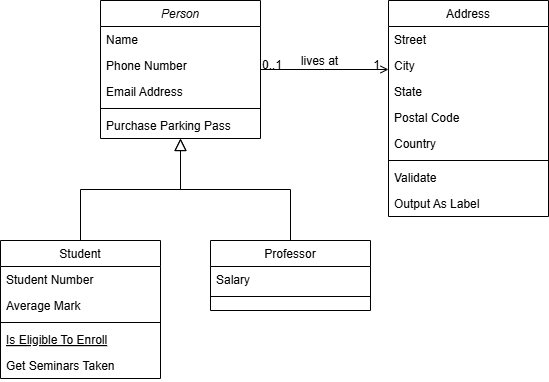

The diagram above was exported from draw.io. Its source (the exported page's mxGraphModel, read from the mxfile embedded in the PNG):
<mxGraphModel dx="938" dy="642" grid="1" gridSize="10" guides="1" tooltips="1" connect="1" arrows="1" fold="1" page="1" pageScale="1" pageWidth="827" pageHeight="1169" math="0" shadow="0">
  <root>
    <mxCell id="WIyWlLk6GJQsqaUBKTNV-0" />
    <mxCell id="WIyWlLk6GJQsqaUBKTNV-1" parent="WIyWlLk6GJQsqaUBKTNV-0" />
    <mxCell id="zkfFHV4jXpPFQw0GAbJ--0" parent="WIyWlLk6GJQsqaUBKTNV-1" style="swimlane;fontStyle=2;align=center;verticalAlign=top;childLayout=stackLayout;horizontal=1;startSize=26;horizontalStack=0;resizeParent=1;resizeLast=0;collapsible=1;marginBottom=0;rounded=0;shadow=0;strokeWidth=1;" value="Person" vertex="1">
      <mxGeometry height="138" width="160" x="220" y="120" as="geometry">
        <mxRectangle height="26" width="160" x="230" y="140" as="alternateBounds" />
      </mxGeometry>
    </mxCell>
    <mxCell id="zkfFHV4jXpPFQw0GAbJ--1" parent="zkfFHV4jXpPFQw0GAbJ--0" style="text;align=left;verticalAlign=top;spacingLeft=4;spacingRight=4;overflow=hidden;rotatable=0;points=[[0,0.5],[1,0.5]];portConstraint=eastwest;" value="Name" vertex="1">
      <mxGeometry height="26" width="160" y="26" as="geometry" />
    </mxCell>
    <mxCell id="zkfFHV4jXpPFQw0GAbJ--2" parent="zkfFHV4jXpPFQw0GAbJ--0" style="text;align=left;verticalAlign=top;spacingLeft=4;spacingRight=4;overflow=hidden;rotatable=0;points=[[0,0.5],[1,0.5]];portConstraint=eastwest;rounded=0;shadow=0;html=0;" value="Phone Number" vertex="1">
      <mxGeometry height="26" width="160" y="52" as="geometry" />
    </mxCell>
    <mxCell id="zkfFHV4jXpPFQw0GAbJ--3" parent="zkfFHV4jXpPFQw0GAbJ--0" style="text;align=left;verticalAlign=top;spacingLeft=4;spacingRight=4;overflow=hidden;rotatable=0;points=[[0,0.5],[1,0.5]];portConstraint=eastwest;rounded=0;shadow=0;html=0;" value="Email Address" vertex="1">
      <mxGeometry height="26" width="160" y="78" as="geometry" />
    </mxCell>
    <mxCell id="zkfFHV4jXpPFQw0GAbJ--4" parent="zkfFHV4jXpPFQw0GAbJ--0" style="line;html=1;strokeWidth=1;align=left;verticalAlign=middle;spacingTop=-1;spacingLeft=3;spacingRight=3;rotatable=0;labelPosition=right;points=[];portConstraint=eastwest;" value="" vertex="1">
      <mxGeometry height="8" width="160" y="104" as="geometry" />
    </mxCell>
    <mxCell id="zkfFHV4jXpPFQw0GAbJ--5" parent="zkfFHV4jXpPFQw0GAbJ--0" style="text;align=left;verticalAlign=top;spacingLeft=4;spacingRight=4;overflow=hidden;rotatable=0;points=[[0,0.5],[1,0.5]];portConstraint=eastwest;" value="Purchase Parking Pass" vertex="1">
      <mxGeometry height="26" width="160" y="112" as="geometry" />
    </mxCell>
    <mxCell id="zkfFHV4jXpPFQw0GAbJ--6" parent="WIyWlLk6GJQsqaUBKTNV-1" style="swimlane;fontStyle=0;align=center;verticalAlign=top;childLayout=stackLayout;horizontal=1;startSize=26;horizontalStack=0;resizeParent=1;resizeLast=0;collapsible=1;marginBottom=0;rounded=0;shadow=0;strokeWidth=1;" value="Student" vertex="1">
      <mxGeometry height="138" width="160" x="120" y="360" as="geometry">
        <mxRectangle height="26" width="160" x="130" y="380" as="alternateBounds" />
      </mxGeometry>
    </mxCell>
    <mxCell id="zkfFHV4jXpPFQw0GAbJ--7" parent="zkfFHV4jXpPFQw0GAbJ--6" style="text;align=left;verticalAlign=top;spacingLeft=4;spacingRight=4;overflow=hidden;rotatable=0;points=[[0,0.5],[1,0.5]];portConstraint=eastwest;" value="Student Number" vertex="1">
      <mxGeometry height="26" width="160" y="26" as="geometry" />
    </mxCell>
    <mxCell id="zkfFHV4jXpPFQw0GAbJ--8" parent="zkfFHV4jXpPFQw0GAbJ--6" style="text;align=left;verticalAlign=top;spacingLeft=4;spacingRight=4;overflow=hidden;rotatable=0;points=[[0,0.5],[1,0.5]];portConstraint=eastwest;rounded=0;shadow=0;html=0;" value="Average Mark" vertex="1">
      <mxGeometry height="26" width="160" y="52" as="geometry" />
    </mxCell>
    <mxCell id="zkfFHV4jXpPFQw0GAbJ--9" parent="zkfFHV4jXpPFQw0GAbJ--6" style="line;html=1;strokeWidth=1;align=left;verticalAlign=middle;spacingTop=-1;spacingLeft=3;spacingRight=3;rotatable=0;labelPosition=right;points=[];portConstraint=eastwest;" value="" vertex="1">
      <mxGeometry height="8" width="160" y="78" as="geometry" />
    </mxCell>
    <mxCell id="zkfFHV4jXpPFQw0GAbJ--10" parent="zkfFHV4jXpPFQw0GAbJ--6" style="text;align=left;verticalAlign=top;spacingLeft=4;spacingRight=4;overflow=hidden;rotatable=0;points=[[0,0.5],[1,0.5]];portConstraint=eastwest;fontStyle=4" value="Is Eligible To Enroll" vertex="1">
      <mxGeometry height="26" width="160" y="86" as="geometry" />
    </mxCell>
    <mxCell id="zkfFHV4jXpPFQw0GAbJ--11" parent="zkfFHV4jXpPFQw0GAbJ--6" style="text;align=left;verticalAlign=top;spacingLeft=4;spacingRight=4;overflow=hidden;rotatable=0;points=[[0,0.5],[1,0.5]];portConstraint=eastwest;" value="Get Seminars Taken" vertex="1">
      <mxGeometry height="26" width="160" y="112" as="geometry" />
    </mxCell>
    <mxCell id="zkfFHV4jXpPFQw0GAbJ--12" edge="1" parent="WIyWlLk6GJQsqaUBKTNV-1" source="zkfFHV4jXpPFQw0GAbJ--6" style="endArrow=block;endSize=10;endFill=0;shadow=0;strokeWidth=1;rounded=0;curved=0;edgeStyle=elbowEdgeStyle;elbow=vertical;" target="zkfFHV4jXpPFQw0GAbJ--0" value="">
      <mxGeometry relative="1" width="160" as="geometry">
        <mxPoint x="200" y="203" as="sourcePoint" />
        <mxPoint x="200" y="203" as="targetPoint" />
      </mxGeometry>
    </mxCell>
    <mxCell id="zkfFHV4jXpPFQw0GAbJ--13" parent="WIyWlLk6GJQsqaUBKTNV-1" style="swimlane;fontStyle=0;align=center;verticalAlign=top;childLayout=stackLayout;horizontal=1;startSize=26;horizontalStack=0;resizeParent=1;resizeLast=0;collapsible=1;marginBottom=0;rounded=0;shadow=0;strokeWidth=1;" value="Professor" vertex="1">
      <mxGeometry height="70" width="160" x="330" y="360" as="geometry">
        <mxRectangle height="26" width="170" x="340" y="380" as="alternateBounds" />
      </mxGeometry>
    </mxCell>
    <mxCell id="zkfFHV4jXpPFQw0GAbJ--14" parent="zkfFHV4jXpPFQw0GAbJ--13" style="text;align=left;verticalAlign=top;spacingLeft=4;spacingRight=4;overflow=hidden;rotatable=0;points=[[0,0.5],[1,0.5]];portConstraint=eastwest;" value="Salary" vertex="1">
      <mxGeometry height="26" width="160" y="26" as="geometry" />
    </mxCell>
    <mxCell id="zkfFHV4jXpPFQw0GAbJ--15" parent="zkfFHV4jXpPFQw0GAbJ--13" style="line;html=1;strokeWidth=1;align=left;verticalAlign=middle;spacingTop=-1;spacingLeft=3;spacingRight=3;rotatable=0;labelPosition=right;points=[];portConstraint=eastwest;" value="" vertex="1">
      <mxGeometry height="8" width="160" y="52" as="geometry" />
    </mxCell>
    <mxCell id="zkfFHV4jXpPFQw0GAbJ--16" edge="1" parent="WIyWlLk6GJQsqaUBKTNV-1" source="zkfFHV4jXpPFQw0GAbJ--13" style="endArrow=block;endSize=10;endFill=0;shadow=0;strokeWidth=1;rounded=0;curved=0;edgeStyle=elbowEdgeStyle;elbow=vertical;" target="zkfFHV4jXpPFQw0GAbJ--0" value="">
      <mxGeometry relative="1" width="160" as="geometry">
        <mxPoint x="210" y="373" as="sourcePoint" />
        <mxPoint x="310" y="271" as="targetPoint" />
      </mxGeometry>
    </mxCell>
    <mxCell id="zkfFHV4jXpPFQw0GAbJ--17" parent="WIyWlLk6GJQsqaUBKTNV-1" style="swimlane;fontStyle=0;align=center;verticalAlign=top;childLayout=stackLayout;horizontal=1;startSize=26;horizontalStack=0;resizeParent=1;resizeLast=0;collapsible=1;marginBottom=0;rounded=0;shadow=0;strokeWidth=1;" value="Address" vertex="1">
      <mxGeometry height="216" width="160" x="508" y="120" as="geometry">
        <mxRectangle height="26" width="160" x="550" y="140" as="alternateBounds" />
      </mxGeometry>
    </mxCell>
    <mxCell id="zkfFHV4jXpPFQw0GAbJ--18" parent="zkfFHV4jXpPFQw0GAbJ--17" style="text;align=left;verticalAlign=top;spacingLeft=4;spacingRight=4;overflow=hidden;rotatable=0;points=[[0,0.5],[1,0.5]];portConstraint=eastwest;" value="Street" vertex="1">
      <mxGeometry height="26" width="160" y="26" as="geometry" />
    </mxCell>
    <mxCell id="zkfFHV4jXpPFQw0GAbJ--19" parent="zkfFHV4jXpPFQw0GAbJ--17" style="text;align=left;verticalAlign=top;spacingLeft=4;spacingRight=4;overflow=hidden;rotatable=0;points=[[0,0.5],[1,0.5]];portConstraint=eastwest;rounded=0;shadow=0;html=0;" value="City" vertex="1">
      <mxGeometry height="26" width="160" y="52" as="geometry" />
    </mxCell>
    <mxCell id="zkfFHV4jXpPFQw0GAbJ--20" parent="zkfFHV4jXpPFQw0GAbJ--17" style="text;align=left;verticalAlign=top;spacingLeft=4;spacingRight=4;overflow=hidden;rotatable=0;points=[[0,0.5],[1,0.5]];portConstraint=eastwest;rounded=0;shadow=0;html=0;" value="State" vertex="1">
      <mxGeometry height="26" width="160" y="78" as="geometry" />
    </mxCell>
    <mxCell id="zkfFHV4jXpPFQw0GAbJ--21" parent="zkfFHV4jXpPFQw0GAbJ--17" style="text;align=left;verticalAlign=top;spacingLeft=4;spacingRight=4;overflow=hidden;rotatable=0;points=[[0,0.5],[1,0.5]];portConstraint=eastwest;rounded=0;shadow=0;html=0;" value="Postal Code" vertex="1">
      <mxGeometry height="26" width="160" y="104" as="geometry" />
    </mxCell>
    <mxCell id="zkfFHV4jXpPFQw0GAbJ--22" parent="zkfFHV4jXpPFQw0GAbJ--17" style="text;align=left;verticalAlign=top;spacingLeft=4;spacingRight=4;overflow=hidden;rotatable=0;points=[[0,0.5],[1,0.5]];portConstraint=eastwest;rounded=0;shadow=0;html=0;" value="Country" vertex="1">
      <mxGeometry height="26" width="160" y="130" as="geometry" />
    </mxCell>
    <mxCell id="zkfFHV4jXpPFQw0GAbJ--23" parent="zkfFHV4jXpPFQw0GAbJ--17" style="line;html=1;strokeWidth=1;align=left;verticalAlign=middle;spacingTop=-1;spacingLeft=3;spacingRight=3;rotatable=0;labelPosition=right;points=[];portConstraint=eastwest;" value="" vertex="1">
      <mxGeometry height="8" width="160" y="156" as="geometry" />
    </mxCell>
    <mxCell id="zkfFHV4jXpPFQw0GAbJ--24" parent="zkfFHV4jXpPFQw0GAbJ--17" style="text;align=left;verticalAlign=top;spacingLeft=4;spacingRight=4;overflow=hidden;rotatable=0;points=[[0,0.5],[1,0.5]];portConstraint=eastwest;" value="Validate" vertex="1">
      <mxGeometry height="26" width="160" y="164" as="geometry" />
    </mxCell>
    <mxCell id="zkfFHV4jXpPFQw0GAbJ--25" parent="zkfFHV4jXpPFQw0GAbJ--17" style="text;align=left;verticalAlign=top;spacingLeft=4;spacingRight=4;overflow=hidden;rotatable=0;points=[[0,0.5],[1,0.5]];portConstraint=eastwest;" value="Output As Label" vertex="1">
      <mxGeometry height="26" width="160" y="190" as="geometry" />
    </mxCell>
    <mxCell id="zkfFHV4jXpPFQw0GAbJ--26" edge="1" parent="WIyWlLk6GJQsqaUBKTNV-1" source="zkfFHV4jXpPFQw0GAbJ--0" style="endArrow=open;shadow=0;strokeWidth=1;rounded=0;curved=0;endFill=1;edgeStyle=elbowEdgeStyle;elbow=vertical;" target="zkfFHV4jXpPFQw0GAbJ--17" value="">
      <mxGeometry relative="1" x="0.5" y="41" as="geometry">
        <mxPoint x="-40" y="32" as="offset" />
        <mxPoint x="380" y="192" as="sourcePoint" />
        <mxPoint x="540" y="192" as="targetPoint" />
      </mxGeometry>
    </mxCell>
    <mxCell id="zkfFHV4jXpPFQw0GAbJ--27" connectable="0" parent="zkfFHV4jXpPFQw0GAbJ--26" style="resizable=0;align=left;verticalAlign=bottom;labelBackgroundColor=none;fontSize=12;" value="0..1" vertex="1">
      <mxGeometry relative="1" x="-1" as="geometry">
        <mxPoint y="4" as="offset" />
      </mxGeometry>
    </mxCell>
    <mxCell id="zkfFHV4jXpPFQw0GAbJ--28" connectable="0" parent="zkfFHV4jXpPFQw0GAbJ--26" style="resizable=0;align=right;verticalAlign=bottom;labelBackgroundColor=none;fontSize=12;" value="1" vertex="1">
      <mxGeometry relative="1" x="1" as="geometry">
        <mxPoint x="-7" y="4" as="offset" />
      </mxGeometry>
    </mxCell>
    <mxCell id="zkfFHV4jXpPFQw0GAbJ--29" connectable="0" parent="zkfFHV4jXpPFQw0GAbJ--26" style="text;html=1;resizable=0;points=[];;align=center;verticalAlign=middle;labelBackgroundColor=none;rounded=0;shadow=0;strokeWidth=1;fontSize=12;" value="lives at" vertex="1">
      <mxGeometry relative="1" x="0.5" y="49" as="geometry">
        <mxPoint x="-38" y="40" as="offset" />
      </mxGeometry>
    </mxCell>
  </root>
</mxGraphModel>